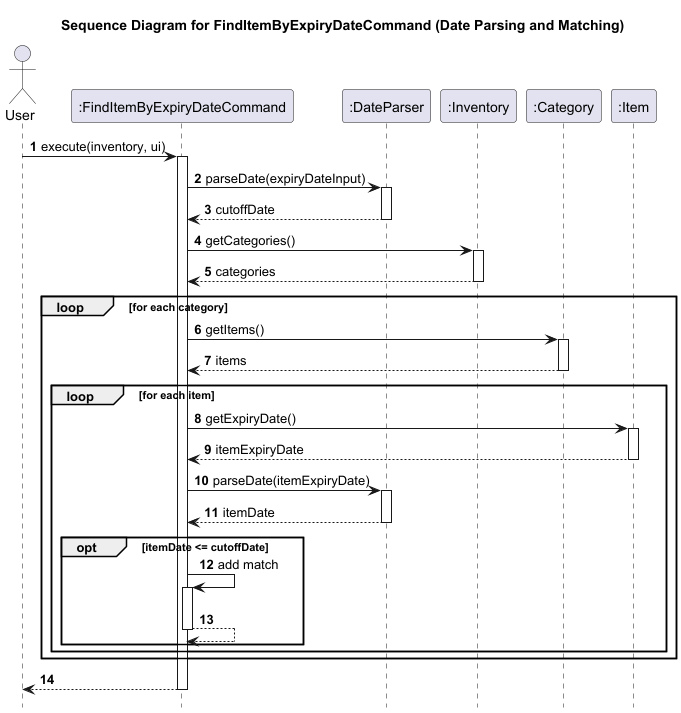

The diagram above was rendered by PlantUML. Its source (embedded in the PNG):
@startuml
title Sequence Diagram for FindItemByExpiryDateCommand (Date Parsing and Matching)

autonumber
hide footbox

actor User
participant ":FindItemByExpiryDateCommand" as FindItemByExpiryDateCommand
participant ":DateParser" as DateParser
participant ":Inventory" as Inventory
participant ":Category" as Category
participant ":Item" as Item

User -> FindItemByExpiryDateCommand: execute(inventory, ui)
activate FindItemByExpiryDateCommand

FindItemByExpiryDateCommand -> DateParser: parseDate(expiryDateInput)
activate DateParser
DateParser --> FindItemByExpiryDateCommand: cutoffDate
deactivate DateParser

FindItemByExpiryDateCommand -> Inventory: getCategories()
activate Inventory
Inventory --> FindItemByExpiryDateCommand: categories
deactivate Inventory

loop for each category
    FindItemByExpiryDateCommand -> Category: getItems()
    activate Category
    Category --> FindItemByExpiryDateCommand: items
    deactivate Category

    loop for each item
        FindItemByExpiryDateCommand -> Item: getExpiryDate()
        activate Item
        Item --> FindItemByExpiryDateCommand: itemExpiryDate
        deactivate Item


            FindItemByExpiryDateCommand -> DateParser: parseDate(itemExpiryDate)
            activate DateParser
            DateParser --> FindItemByExpiryDateCommand: itemDate
            deactivate DateParser

        opt itemDate <= cutoffDate
            FindItemByExpiryDateCommand -> FindItemByExpiryDateCommand: add match
            activate FindItemByExpiryDateCommand
            FindItemByExpiryDateCommand --> FindItemByExpiryDateCommand
            deactivate FindItemByExpiryDateCommand
        end
    end
end

FindItemByExpiryDateCommand --> User
deactivate FindItemByExpiryDateCommand
@enduml